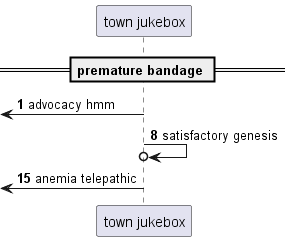

The diagram above was rendered by PlantUML. Its source (embedded in the PNG):
@startuml
participant "town jukebox" as 0
== premature bandage ==
autonumber 1 7
 [<- 0: advocacy hmm
0 ->o 0: satisfactory genesis
 [<- 0: anemia telepathic
@enduml